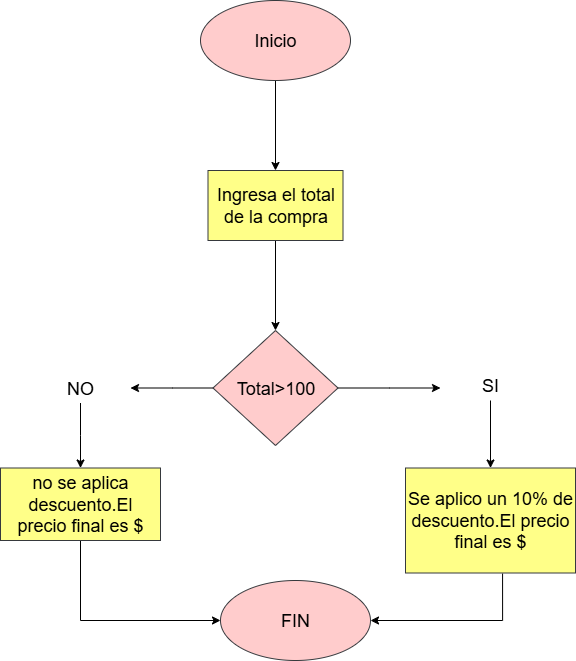

The diagram above was exported from draw.io. Its source (the exported page's mxGraphModel, read from the mxfile embedded in the PNG):
<mxGraphModel dx="872" dy="465" grid="1" gridSize="10" guides="1" tooltips="1" connect="1" arrows="1" fold="1" page="1" pageScale="1" pageWidth="827" pageHeight="1169" math="0" shadow="0">
  <root>
    <mxCell id="0" />
    <mxCell id="1" parent="0" />
    <mxCell id="RyWkpDrL72grYJhqES5F-3" value="" style="edgeStyle=orthogonalEdgeStyle;rounded=0;orthogonalLoop=1;jettySize=auto;html=1;" edge="1" parent="1" source="RyWkpDrL72grYJhqES5F-1" target="RyWkpDrL72grYJhqES5F-2">
      <mxGeometry relative="1" as="geometry" />
    </mxCell>
    <mxCell id="RyWkpDrL72grYJhqES5F-1" value="&lt;font style=&quot;font-size: 18px;&quot;&gt;Inicio&lt;/font&gt;" style="ellipse;whiteSpace=wrap;html=1;fillColor=#ffcccc;strokeColor=#36393d;" vertex="1" parent="1">
      <mxGeometry x="300" y="20" width="150" height="80" as="geometry" />
    </mxCell>
    <mxCell id="RyWkpDrL72grYJhqES5F-5" value="" style="edgeStyle=orthogonalEdgeStyle;rounded=0;orthogonalLoop=1;jettySize=auto;html=1;" edge="1" parent="1" source="RyWkpDrL72grYJhqES5F-2" target="RyWkpDrL72grYJhqES5F-4">
      <mxGeometry relative="1" as="geometry" />
    </mxCell>
    <mxCell id="RyWkpDrL72grYJhqES5F-2" value="&lt;font style=&quot;font-size: 18px;&quot;&gt;Ingresa el total de la compra&lt;/font&gt;" style="whiteSpace=wrap;html=1;fillColor=#ffff88;strokeColor=#36393d;" vertex="1" parent="1">
      <mxGeometry x="307.5" y="190" width="135" height="70" as="geometry" />
    </mxCell>
    <mxCell id="RyWkpDrL72grYJhqES5F-7" value="" style="edgeStyle=orthogonalEdgeStyle;rounded=0;orthogonalLoop=1;jettySize=auto;html=1;" edge="1" parent="1" source="RyWkpDrL72grYJhqES5F-4">
      <mxGeometry relative="1" as="geometry">
        <mxPoint x="540" y="407.5" as="targetPoint" />
      </mxGeometry>
    </mxCell>
    <mxCell id="RyWkpDrL72grYJhqES5F-9" value="" style="edgeStyle=orthogonalEdgeStyle;rounded=0;orthogonalLoop=1;jettySize=auto;html=1;" edge="1" parent="1" source="RyWkpDrL72grYJhqES5F-4">
      <mxGeometry relative="1" as="geometry">
        <mxPoint x="230" y="407.5" as="targetPoint" />
      </mxGeometry>
    </mxCell>
    <mxCell id="RyWkpDrL72grYJhqES5F-4" value="&lt;font style=&quot;font-size: 18px;&quot;&gt;Total&amp;gt;100&lt;/font&gt;" style="rhombus;whiteSpace=wrap;html=1;fillColor=#ffcccc;strokeColor=#36393d;" vertex="1" parent="1">
      <mxGeometry x="312.5" y="350" width="125" height="115" as="geometry" />
    </mxCell>
    <mxCell id="RyWkpDrL72grYJhqES5F-15" value="" style="edgeStyle=orthogonalEdgeStyle;rounded=0;orthogonalLoop=1;jettySize=auto;html=1;" edge="1" parent="1" source="RyWkpDrL72grYJhqES5F-10" target="RyWkpDrL72grYJhqES5F-14">
      <mxGeometry relative="1" as="geometry" />
    </mxCell>
    <mxCell id="RyWkpDrL72grYJhqES5F-10" value="&lt;font style=&quot;font-size: 18px;&quot;&gt;SI&lt;/font&gt;" style="text;html=1;align=center;verticalAlign=middle;whiteSpace=wrap;rounded=0;" vertex="1" parent="1">
      <mxGeometry x="560" y="390" width="60" height="30" as="geometry" />
    </mxCell>
    <mxCell id="RyWkpDrL72grYJhqES5F-13" value="" style="edgeStyle=orthogonalEdgeStyle;rounded=0;orthogonalLoop=1;jettySize=auto;html=1;" edge="1" parent="1" source="RyWkpDrL72grYJhqES5F-11">
      <mxGeometry relative="1" as="geometry">
        <mxPoint x="180" y="487.5" as="targetPoint" />
      </mxGeometry>
    </mxCell>
    <mxCell id="RyWkpDrL72grYJhqES5F-11" value="&lt;span style=&quot;font-size: 18px;&quot;&gt;NO&lt;/span&gt;" style="text;html=1;align=center;verticalAlign=middle;whiteSpace=wrap;rounded=0;" vertex="1" parent="1">
      <mxGeometry x="150" y="392.5" width="60" height="30" as="geometry" />
    </mxCell>
    <mxCell id="RyWkpDrL72grYJhqES5F-23" value="" style="edgeStyle=orthogonalEdgeStyle;rounded=0;orthogonalLoop=1;jettySize=auto;html=1;entryX=1;entryY=0.5;entryDx=0;entryDy=0;exitX=0.571;exitY=1.005;exitDx=0;exitDy=0;exitPerimeter=0;" edge="1" parent="1" source="RyWkpDrL72grYJhqES5F-14" target="RyWkpDrL72grYJhqES5F-17">
      <mxGeometry relative="1" as="geometry">
        <mxPoint x="590" y="695" as="targetPoint" />
      </mxGeometry>
    </mxCell>
    <mxCell id="RyWkpDrL72grYJhqES5F-14" value="&lt;font style=&quot;font-size: 18px;&quot;&gt;Se aplico un 10% de descuento.El precio final es $&lt;/font&gt;" style="whiteSpace=wrap;html=1;fillColor=#ffff88;strokeColor=#36393d;" vertex="1" parent="1">
      <mxGeometry x="505" y="487.5" width="170" height="105" as="geometry" />
    </mxCell>
    <mxCell id="RyWkpDrL72grYJhqES5F-19" value="" style="edgeStyle=orthogonalEdgeStyle;rounded=0;orthogonalLoop=1;jettySize=auto;html=1;entryX=0;entryY=0.5;entryDx=0;entryDy=0;exitX=0.5;exitY=1;exitDx=0;exitDy=0;" edge="1" parent="1" source="RyWkpDrL72grYJhqES5F-16" target="RyWkpDrL72grYJhqES5F-17">
      <mxGeometry relative="1" as="geometry">
        <mxPoint x="180" y="646.25" as="targetPoint" />
      </mxGeometry>
    </mxCell>
    <mxCell id="RyWkpDrL72grYJhqES5F-16" value="&lt;font style=&quot;font-size: 18px;&quot;&gt;no se aplica descuento.El precio final es $&lt;/font&gt;" style="whiteSpace=wrap;html=1;fillColor=#ffff88;strokeColor=#36393d;" vertex="1" parent="1">
      <mxGeometry x="100" y="487.5" width="160" height="72.5" as="geometry" />
    </mxCell>
    <mxCell id="RyWkpDrL72grYJhqES5F-17" value="&lt;span style=&quot;font-size: 18px;&quot;&gt;FIN&lt;/span&gt;" style="ellipse;whiteSpace=wrap;html=1;fillColor=#ffcccc;strokeColor=#36393d;" vertex="1" parent="1">
      <mxGeometry x="320" y="600" width="150" height="80" as="geometry" />
    </mxCell>
  </root>
</mxGraphModel>